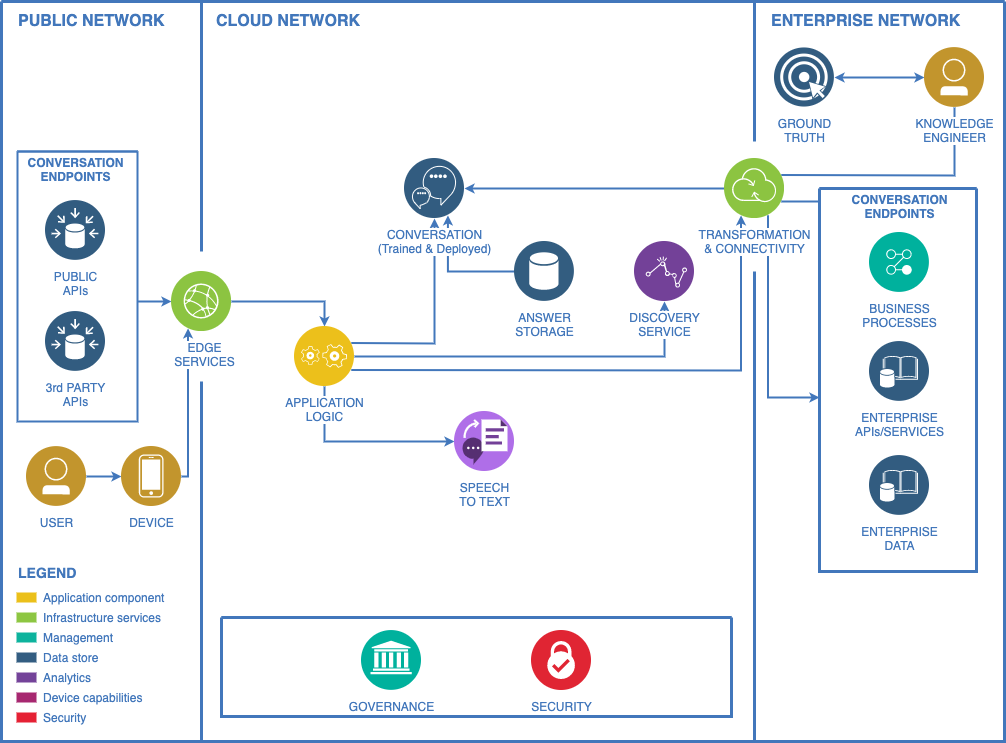

The diagram above was exported from draw.io. Its source (the exported page's mxGraphModel, read from the mxfile embedded in the PNG):
<mxGraphModel dx="1426" dy="695" grid="1" gridSize="10" guides="1" tooltips="1" connect="1" arrows="1" fold="1" page="1" pageScale="1" pageWidth="1169" pageHeight="827" background="#ffffff" math="0" shadow="0">
  <root>
    <mxCell id="0" />
    <mxCell id="1" parent="0" />
    <mxCell id="63" value="" style="swimlane;shadow=0;strokeColor=#4277BB;fillColor=#ffffff;fontColor=none;align=right;startSize=0;collapsible=0;noLabel=1;strokeWidth=3;" parent="1" vertex="1">
      <mxGeometry x="83" y="44" width="1003" height="740" as="geometry" />
    </mxCell>
    <mxCell id="205" style="edgeStyle=elbowEdgeStyle;rounded=0;elbow=vertical;html=1;labelBackgroundColor=#ffffff;startArrow=none;startFill=0;startSize=4;endArrow=classic;endFill=1;endSize=4;jettySize=auto;orthogonalLoop=1;strokeColor=#4277BB;strokeWidth=2;fontSize=12;fontColor=#4277BB;" parent="63" source="203" target="204" edge="1">
      <mxGeometry relative="1" as="geometry" />
    </mxCell>
    <mxCell id="206" style="edgeStyle=elbowEdgeStyle;rounded=0;elbow=vertical;html=1;entryX=0.25;entryY=1;labelBackgroundColor=#ffffff;startArrow=none;startFill=0;startSize=4;endArrow=classic;endFill=1;endSize=4;jettySize=auto;orthogonalLoop=1;strokeColor=#4277BB;strokeWidth=2;fontSize=12;fontColor=#4277BB;" parent="63" source="204" target="119" edge="1">
      <mxGeometry relative="1" as="geometry">
        <Array as="points">
          <mxPoint x="187" y="475" />
        </Array>
      </mxGeometry>
    </mxCell>
    <mxCell id="225" style="edgeStyle=elbowEdgeStyle;rounded=0;elbow=vertical;html=1;labelBackgroundColor=#ffffff;startArrow=none;startFill=0;startSize=4;endArrow=classic;endFill=1;endSize=4;jettySize=auto;orthogonalLoop=1;strokeColor=#4277BB;strokeWidth=2;fontSize=12;fontColor=#4277BB;" parent="63" source="119" target="207" edge="1">
      <mxGeometry relative="1" as="geometry">
        <Array as="points">
          <mxPoint x="273" y="300" />
        </Array>
      </mxGeometry>
    </mxCell>
    <mxCell id="224" style="edgeStyle=elbowEdgeStyle;rounded=0;elbow=vertical;html=1;labelBackgroundColor=#ffffff;startArrow=none;startFill=0;startSize=4;endArrow=classic;endFill=1;endSize=4;jettySize=auto;orthogonalLoop=1;strokeColor=#4277BB;strokeWidth=2;fontSize=12;fontColor=#4277BB;" parent="63" source="162" target="119" edge="1">
      <mxGeometry relative="1" as="geometry" />
    </mxCell>
    <mxCell id="226" style="edgeStyle=elbowEdgeStyle;rounded=0;elbow=vertical;html=1;labelBackgroundColor=#ffffff;startArrow=none;startFill=0;startSize=4;endArrow=classic;endFill=1;endSize=4;jettySize=auto;orthogonalLoop=1;strokeColor=#4277BB;strokeWidth=2;fontSize=12;fontColor=#4277BB;exitX=1;exitY=0.25;" parent="63" source="207" target="208" edge="1">
      <mxGeometry relative="1" as="geometry">
        <Array as="points">
          <mxPoint x="393" y="342" />
        </Array>
      </mxGeometry>
    </mxCell>
    <mxCell id="227" style="edgeStyle=elbowEdgeStyle;rounded=0;elbow=vertical;html=1;labelBackgroundColor=#ffffff;startArrow=none;startFill=0;startSize=4;endArrow=classic;endFill=1;endSize=4;jettySize=auto;orthogonalLoop=1;strokeColor=#4277BB;strokeWidth=2;fontSize=12;fontColor=#4277BB;" parent="63" source="207" target="210" edge="1">
      <mxGeometry relative="1" as="geometry">
        <Array as="points">
          <mxPoint x="493" y="355" />
        </Array>
      </mxGeometry>
    </mxCell>
    <mxCell id="237" style="edgeStyle=elbowEdgeStyle;rounded=0;elbow=vertical;html=1;labelBackgroundColor=#ffffff;startArrow=none;startFill=0;startSize=4;endArrow=classic;endFill=1;endSize=4;jettySize=auto;orthogonalLoop=1;strokeColor=#4277BB;strokeWidth=2;fontSize=12;fontColor=#4277BB;" parent="63" source="207" target="212" edge="1">
      <mxGeometry relative="1" as="geometry">
        <Array as="points">
          <mxPoint x="403" y="440" />
        </Array>
      </mxGeometry>
    </mxCell>
    <mxCell id="238" style="edgeStyle=elbowEdgeStyle;rounded=0;elbow=vertical;html=1;entryX=0.25;entryY=1;labelBackgroundColor=#ffffff;startArrow=none;startFill=0;startSize=4;endArrow=classic;endFill=1;endSize=4;jettySize=auto;orthogonalLoop=1;strokeColor=#4277BB;strokeWidth=2;fontSize=12;fontColor=#4277BB;exitX=1;exitY=0.75;" parent="63" source="207" target="211" edge="1">
      <mxGeometry relative="1" as="geometry">
        <mxPoint x="403" y="390" as="sourcePoint" />
        <Array as="points">
          <mxPoint x="553" y="369" />
        </Array>
      </mxGeometry>
    </mxCell>
    <mxCell id="228" style="edgeStyle=elbowEdgeStyle;rounded=0;elbow=vertical;html=1;entryX=0.75;entryY=1;labelBackgroundColor=#ffffff;startArrow=none;startFill=0;startSize=4;endArrow=classic;endFill=1;endSize=4;jettySize=auto;orthogonalLoop=1;strokeColor=#4277BB;strokeWidth=2;fontSize=12;fontColor=#4277BB;exitX=0;exitY=0.5;" parent="63" source="209" target="208" edge="1">
      <mxGeometry relative="1" as="geometry">
        <Array as="points">
          <mxPoint x="483" y="270" />
        </Array>
      </mxGeometry>
    </mxCell>
    <mxCell id="229" style="edgeStyle=elbowEdgeStyle;rounded=0;elbow=vertical;html=1;labelBackgroundColor=#ffffff;startArrow=none;startFill=0;startSize=4;endArrow=classic;endFill=1;endSize=4;jettySize=auto;orthogonalLoop=1;strokeColor=#4277BB;strokeWidth=2;fontSize=12;fontColor=#4277BB;" parent="63" source="211" target="208" edge="1">
      <mxGeometry relative="1" as="geometry" />
    </mxCell>
    <mxCell id="230" style="edgeStyle=elbowEdgeStyle;rounded=0;elbow=vertical;html=1;labelBackgroundColor=#ffffff;startArrow=none;startFill=0;startSize=4;endArrow=none;endFill=0;endSize=4;jettySize=auto;orthogonalLoop=1;strokeColor=#4277BB;strokeWidth=2;fontSize=12;fontColor=#4277BB;exitX=1;exitY=0.25;" parent="63" source="211" target="223" edge="1">
      <mxGeometry relative="1" as="geometry">
        <Array as="points">
          <mxPoint x="873" y="174" />
        </Array>
      </mxGeometry>
    </mxCell>
    <mxCell id="239" style="edgeStyle=elbowEdgeStyle;rounded=0;elbow=vertical;html=1;entryX=0;entryY=0.546;entryPerimeter=0;labelBackgroundColor=#ffffff;startArrow=none;startFill=0;startSize=4;endArrow=classic;endFill=1;endSize=4;jettySize=auto;orthogonalLoop=1;strokeColor=#4277BB;strokeWidth=2;fontSize=12;fontColor=#4277BB;exitX=0.75;exitY=1;" parent="63" source="211" target="215" edge="1">
      <mxGeometry relative="1" as="geometry">
        <Array as="points">
          <mxPoint x="797" y="396" />
        </Array>
      </mxGeometry>
    </mxCell>
    <mxCell id="231" style="edgeStyle=elbowEdgeStyle;rounded=0;elbow=vertical;html=1;labelBackgroundColor=#ffffff;startArrow=classic;startFill=1;startSize=4;endArrow=classic;endFill=1;endSize=4;jettySize=auto;orthogonalLoop=1;strokeColor=#4277BB;strokeWidth=2;fontSize=12;fontColor=#4277BB;" parent="63" source="223" target="222" edge="1">
      <mxGeometry relative="1" as="geometry" />
    </mxCell>
    <mxCell id="102" value="PUBLIC NETWORK" style="text;html=1;align=left;verticalAlign=middle;fontColor=#4277BB;shadow=0;dashed=0;strokeColor=none;fillColor=none;labelBackgroundColor=none;fontStyle=1;fontSize=16;spacingLeft=5;" parent="63" vertex="1">
      <mxGeometry x="10" y="10" width="170" height="20" as="geometry" />
    </mxCell>
    <mxCell id="103" value="" style="line;strokeWidth=3;direction=south;html=1;shadow=0;labelBackgroundColor=none;fillColor=none;gradientColor=none;fontSize=12;fontColor=#4277BB;align=right;strokeColor=#4277BB;" parent="63" vertex="1">
      <mxGeometry x="195" y="1" width="10" height="249" as="geometry" />
    </mxCell>
    <mxCell id="106" value="" style="line;strokeWidth=3;direction=south;html=1;shadow=0;labelBackgroundColor=none;fillColor=none;gradientColor=none;fontSize=12;fontColor=#4277BB;align=right;strokeColor=#4277BB;" parent="63" vertex="1">
      <mxGeometry x="748" width="10" height="140" as="geometry" />
    </mxCell>
    <mxCell id="107" value="CLOUD NETWORK" style="text;html=1;align=left;verticalAlign=middle;fontColor=#4277BB;shadow=0;dashed=0;strokeColor=none;fillColor=none;labelBackgroundColor=none;fontStyle=1;fontSize=16;spacingLeft=5;" parent="63" vertex="1">
      <mxGeometry x="208" y="10" width="190" height="20" as="geometry" />
    </mxCell>
    <mxCell id="108" value="ENTERPRISE NETWORK" style="text;html=1;align=left;verticalAlign=middle;fontColor=#4277BB;shadow=0;dashed=0;strokeColor=none;fillColor=none;labelBackgroundColor=none;fontStyle=1;fontSize=16;spacingLeft=5;" parent="63" vertex="1">
      <mxGeometry x="763" y="10" width="217" height="20" as="geometry" />
    </mxCell>
    <mxCell id="109" value="Application component" style="rounded=0;html=1;shadow=0;labelBackgroundColor=none;strokeColor=none;strokeWidth=2;fillColor=#EBC01A;gradientColor=none;fontSize=12;fontColor=#4277BB;align=left;labelPosition=right;verticalLabelPosition=middle;verticalAlign=middle;spacingLeft=5;" parent="63" vertex="1">
      <mxGeometry x="15" y="591" width="20" height="10" as="geometry" />
    </mxCell>
    <mxCell id="110" value="Infrastructure services" style="rounded=0;html=1;shadow=0;labelBackgroundColor=none;strokeColor=none;strokeWidth=2;fillColor=#8DC642;gradientColor=none;fontSize=12;fontColor=#4277BB;align=left;labelPosition=right;verticalLabelPosition=middle;verticalAlign=middle;spacingLeft=5;" parent="63" vertex="1">
      <mxGeometry x="15" y="611" width="20" height="10" as="geometry" />
    </mxCell>
    <mxCell id="111" value="Management" style="rounded=0;html=1;shadow=0;labelBackgroundColor=none;strokeColor=none;strokeWidth=2;fillColor=#0DB39D;gradientColor=none;fontSize=12;fontColor=#4277BB;align=left;labelPosition=right;verticalLabelPosition=middle;verticalAlign=middle;spacingLeft=5;" parent="63" vertex="1">
      <mxGeometry x="15" y="631" width="20" height="10" as="geometry" />
    </mxCell>
    <mxCell id="112" value="Data store" style="rounded=0;html=1;shadow=0;labelBackgroundColor=none;strokeColor=none;strokeWidth=2;fillColor=#335D81;gradientColor=none;fontSize=12;fontColor=#4277BB;align=left;labelPosition=right;verticalLabelPosition=middle;verticalAlign=middle;spacingLeft=5;" parent="63" vertex="1">
      <mxGeometry x="15" y="651" width="20" height="10" as="geometry" />
    </mxCell>
    <mxCell id="113" value="Analytics" style="rounded=0;html=1;shadow=0;labelBackgroundColor=none;strokeColor=none;strokeWidth=2;fillColor=#744399;gradientColor=none;fontSize=12;fontColor=#4277BB;align=left;labelPosition=right;verticalLabelPosition=middle;verticalAlign=middle;spacingLeft=5;" parent="63" vertex="1">
      <mxGeometry x="15" y="671" width="20" height="10" as="geometry" />
    </mxCell>
    <mxCell id="114" value="Device capabilities" style="rounded=0;html=1;shadow=0;labelBackgroundColor=none;strokeColor=none;strokeWidth=2;fillColor=#A72870;gradientColor=none;fontSize=12;fontColor=#4277BB;align=left;labelPosition=right;verticalLabelPosition=middle;verticalAlign=middle;spacingLeft=5;" parent="63" vertex="1">
      <mxGeometry x="15" y="691" width="20" height="10" as="geometry" />
    </mxCell>
    <mxCell id="115" value="Security" style="rounded=0;html=1;shadow=0;labelBackgroundColor=none;strokeColor=none;strokeWidth=2;fillColor=#E52134;gradientColor=none;fontSize=12;fontColor=#4277BB;align=left;labelPosition=right;verticalLabelPosition=middle;verticalAlign=middle;spacingLeft=5;" parent="63" vertex="1">
      <mxGeometry x="15" y="711" width="20" height="10" as="geometry" />
    </mxCell>
    <mxCell id="117" value="LEGEND" style="text;html=1;align=left;verticalAlign=middle;fontColor=#4277BB;shadow=0;dashed=0;strokeColor=none;fillColor=none;labelBackgroundColor=none;fontStyle=1;fontSize=14;spacingLeft=0;" parent="63" vertex="1">
      <mxGeometry x="15" y="561" width="150" height="20" as="geometry" />
    </mxCell>
    <mxCell id="119" value="EDGE&lt;div&gt;SERVICES&lt;/div&gt;" style="aspect=fixed;perimeter=ellipsePerimeter;html=1;align=center;shadow=0;image;image=img/lib/ibm/infrastructure/edge_services.svg;labelBackgroundColor=#ffffff;strokeColor=none;strokeWidth=2;fillColor=#808080;gradientColor=none;fontSize=12;fontColor=#4277BB;rounded=0;verticalAlign=top;spacingLeft=5;spacingTop=3;" parent="63" vertex="1">
      <mxGeometry x="170" y="270" width="60" height="60" as="geometry" />
    </mxCell>
    <mxCell id="174" value="" style="swimlane;shadow=0;labelBackgroundColor=#007FFF;strokeColor=#4277BB;fillColor=none;gradientColor=none;fontColor=#000000;align=right;collapsible=0;startSize=0;strokeWidth=3;" parent="63" vertex="1">
      <mxGeometry x="220" y="616" width="510" height="99" as="geometry" />
    </mxCell>
    <mxCell id="213" value="GOVERNANCE" style="aspect=fixed;perimeter=ellipsePerimeter;html=1;align=center;shadow=0;dashed=0;image;image=img/lib/ibm/management/information_governance.svg;labelBackgroundColor=#ffffff;strokeColor=#4277BB;strokeWidth=2;fillColor=none;gradientColor=none;fontSize=12;fontColor=#4277BB;spacingTop=3;" parent="174" vertex="1">
      <mxGeometry x="140" y="13" width="60" height="60" as="geometry" />
    </mxCell>
    <mxCell id="214" value="SECURITY" style="aspect=fixed;perimeter=ellipsePerimeter;html=1;align=center;shadow=0;dashed=0;image;image=img/lib/ibm/security/security_services.svg;labelBackgroundColor=#ffffff;strokeColor=#4277BB;strokeWidth=2;fillColor=none;gradientColor=none;fontSize=12;fontColor=#4277BB;spacingTop=3;" parent="174" vertex="1">
      <mxGeometry x="310" y="13" width="60" height="60" as="geometry" />
    </mxCell>
    <mxCell id="190" value="" style="line;strokeWidth=3;direction=south;html=1;shadow=0;labelBackgroundColor=none;fillColor=none;gradientColor=none;fontSize=12;fontColor=#4277BB;align=right;strokeColor=#4277BB;" parent="63" vertex="1">
      <mxGeometry x="195" y="380" width="10" height="360" as="geometry" />
    </mxCell>
    <mxCell id="200" value="" style="line;strokeWidth=3;direction=south;html=1;shadow=0;labelBackgroundColor=none;fillColor=none;gradientColor=none;fontSize=12;fontColor=#4277BB;align=right;strokeColor=#4277BB;" parent="63" vertex="1">
      <mxGeometry x="748" y="270" width="10" height="470" as="geometry" />
    </mxCell>
    <mxCell id="162" value="" style="swimlane;shadow=0;labelBackgroundColor=#007FFF;strokeColor=#4277BB;fillColor=none;gradientColor=none;fontColor=#000000;align=right;collapsible=0;startSize=0;strokeWidth=2;swimlaneFillColor=none;" parent="63" vertex="1">
      <mxGeometry x="16" y="150" width="120" height="270" as="geometry" />
    </mxCell>
    <mxCell id="201" value="PUBLIC&lt;div&gt;APIs&lt;/div&gt;" style="aspect=fixed;perimeter=ellipsePerimeter;html=1;align=center;shadow=0;dashed=0;image;image=img/lib/ibm/data/data_sources.svg;labelBackgroundColor=#ffffff;strokeColor=#4277BB;strokeWidth=2;fillColor=none;gradientColor=none;fontSize=12;fontColor=#4277BB;spacingTop=3;" parent="162" vertex="1">
      <mxGeometry x="28" y="49" width="60" height="60" as="geometry" />
    </mxCell>
    <mxCell id="202" value="3rd PARTY&lt;div&gt;APIs&lt;/div&gt;" style="aspect=fixed;perimeter=ellipsePerimeter;html=1;align=center;shadow=0;dashed=0;image;image=img/lib/ibm/data/data_sources.svg;labelBackgroundColor=#ffffff;strokeColor=#4277BB;strokeWidth=2;fillColor=none;gradientColor=none;fontSize=12;fontColor=#4277BB;spacingTop=3;" parent="162" vertex="1">
      <mxGeometry x="28" y="160" width="60" height="60" as="geometry" />
    </mxCell>
    <mxCell id="241" value="CONVERSATION&lt;div&gt;ENDPOINTS&lt;/div&gt;" style="text;html=1;align=center;verticalAlign=middle;fontColor=#4277BB;shadow=0;dashed=0;strokeColor=none;fillColor=none;labelBackgroundColor=none;fontStyle=1;fontSize=12;spacingLeft=0;strokeWidth=3;" parent="162" vertex="1">
      <mxGeometry x="-2" width="120" height="35" as="geometry" />
    </mxCell>
    <mxCell id="203" value="USER" style="aspect=fixed;perimeter=ellipsePerimeter;html=1;align=center;shadow=0;dashed=0;image;image=img/lib/ibm/users/user.svg;labelBackgroundColor=#ffffff;strokeColor=#4277BB;strokeWidth=2;fillColor=none;gradientColor=none;fontSize=12;fontColor=#4277BB;spacingTop=3;" parent="63" vertex="1">
      <mxGeometry x="25" y="445" width="60" height="60" as="geometry" />
    </mxCell>
    <mxCell id="204" value="DEVICE" style="aspect=fixed;perimeter=ellipsePerimeter;html=1;align=center;shadow=0;dashed=0;image;image=img/lib/ibm/users/device.svg;labelBackgroundColor=#ffffff;strokeColor=#4277BB;strokeWidth=2;fillColor=none;gradientColor=none;fontSize=12;fontColor=#4277BB;spacingTop=3;" parent="63" vertex="1">
      <mxGeometry x="120" y="445" width="60" height="60" as="geometry" />
    </mxCell>
    <mxCell id="207" value="APPLICATION&lt;div&gt;LOGIC&lt;/div&gt;" style="aspect=fixed;perimeter=ellipsePerimeter;html=1;align=center;shadow=0;dashed=0;image;image=img/lib/ibm/applications/application_logic.svg;labelBackgroundColor=#ffffff;strokeColor=#4277BB;strokeWidth=2;fillColor=none;gradientColor=none;fontSize=12;fontColor=#4277BB;spacingTop=3;" parent="63" vertex="1">
      <mxGeometry x="293" y="325" width="60" height="60" as="geometry" />
    </mxCell>
    <mxCell id="208" value="CONVERSATION&lt;div&gt;(Trained &amp;amp; Deployed)&lt;/div&gt;" style="aspect=fixed;perimeter=ellipsePerimeter;html=1;align=center;shadow=0;dashed=0;image;image=img/lib/ibm/data/conversation_trained_deployed.svg;labelBackgroundColor=#ffffff;strokeColor=#4277BB;strokeWidth=2;fillColor=none;gradientColor=none;fontSize=12;fontColor=#4277BB;spacingTop=3;" parent="63" vertex="1">
      <mxGeometry x="403" y="157" width="60" height="60" as="geometry" />
    </mxCell>
    <mxCell id="209" value="ANSWER&lt;div&gt;STORAGE&lt;/div&gt;" style="aspect=fixed;perimeter=ellipsePerimeter;html=1;align=center;shadow=0;dashed=0;image;image=img/lib/ibm/data/data_services.svg;labelBackgroundColor=#ffffff;strokeColor=#4277BB;strokeWidth=2;fillColor=none;gradientColor=none;fontSize=12;fontColor=#4277BB;spacingTop=3;" parent="63" vertex="1">
      <mxGeometry x="513" y="240" width="60" height="60" as="geometry" />
    </mxCell>
    <mxCell id="210" value="DISCOVERY&lt;div&gt;SERVICE&lt;/div&gt;" style="aspect=fixed;perimeter=ellipsePerimeter;html=1;align=center;shadow=0;dashed=0;image;image=img/lib/ibm/analytics/analytics.svg;labelBackgroundColor=#ffffff;strokeColor=#4277BB;strokeWidth=2;fillColor=none;gradientColor=none;fontSize=12;fontColor=#4277BB;spacingTop=3;" parent="63" vertex="1">
      <mxGeometry x="633" y="240" width="60" height="60" as="geometry" />
    </mxCell>
    <mxCell id="211" value="TRANSFORMATION&lt;div&gt;&amp;amp; CONNECTIVITY&lt;/div&gt;" style="aspect=fixed;perimeter=ellipsePerimeter;html=1;align=center;shadow=0;dashed=0;image;image=img/lib/ibm/infrastructure/transformation_connectivity.svg;labelBackgroundColor=#ffffff;strokeColor=#4277BB;strokeWidth=2;fillColor=none;gradientColor=none;fontSize=12;fontColor=#4277BB;spacingTop=3;" parent="63" vertex="1">
      <mxGeometry x="723" y="157" width="60" height="60" as="geometry" />
    </mxCell>
    <mxCell id="212" value="SPEECH&lt;div&gt;TO TEXT&lt;/div&gt;" style="aspect=fixed;perimeter=ellipsePerimeter;html=1;align=center;shadow=0;dashed=0;image;image=img/lib/ibm/miscellaneous/text_to_speech.svg;labelBackgroundColor=#ffffff;strokeColor=#4277BB;strokeWidth=2;fillColor=none;gradientColor=none;fontSize=12;fontColor=#4277BB;spacingTop=3;" parent="63" vertex="1">
      <mxGeometry x="453" y="410" width="60" height="60" as="geometry" />
    </mxCell>
    <mxCell id="240" style="edgeStyle=elbowEdgeStyle;rounded=0;elbow=vertical;html=1;entryX=1;entryY=0.75;labelBackgroundColor=#ffffff;startArrow=none;startFill=0;startSize=4;endArrow=none;endFill=0;endSize=4;jettySize=auto;orthogonalLoop=1;strokeColor=#4277BB;strokeWidth=2;fontSize=12;fontColor=#4277BB;" parent="63" source="215" target="211" edge="1">
      <mxGeometry relative="1" as="geometry" />
    </mxCell>
    <mxCell id="215" value="" style="swimlane;shadow=0;labelBackgroundColor=#007FFF;strokeColor=#4277BB;fillColor=none;gradientColor=none;fontColor=#000000;align=right;collapsible=0;startSize=0;strokeWidth=3;" parent="63" vertex="1">
      <mxGeometry x="818" y="187" width="157" height="383" as="geometry" />
    </mxCell>
    <mxCell id="216" value="CONVERSATION&lt;div&gt;ENDPOINTS&lt;/div&gt;" style="text;html=1;align=center;verticalAlign=middle;fontColor=#4277BB;shadow=0;dashed=0;strokeColor=none;fillColor=none;labelBackgroundColor=none;fontStyle=1;fontSize=12;spacingLeft=0;" parent="215" vertex="1">
      <mxGeometry x="9" width="142" height="35" as="geometry" />
    </mxCell>
    <mxCell id="219" value="BUSINESS&lt;div&gt;PROCESSES&lt;/div&gt;" style="aspect=fixed;perimeter=ellipsePerimeter;html=1;align=center;shadow=0;dashed=0;image;image=img/lib/ibm/management/process_management.svg;labelBackgroundColor=#ffffff;strokeColor=#4277BB;strokeWidth=2;fillColor=none;gradientColor=none;fontSize=12;fontColor=#4277BB;spacingTop=3;" parent="215" vertex="1">
      <mxGeometry x="50" y="44" width="60" height="60" as="geometry" />
    </mxCell>
    <mxCell id="220" value="ENTERPRISE&lt;div&gt;APIs/SERVICES&lt;/div&gt;" style="aspect=fixed;perimeter=ellipsePerimeter;html=1;align=center;shadow=0;dashed=0;image;image=img/lib/ibm/data/enterprise_data.svg;labelBackgroundColor=#ffffff;strokeColor=#4277BB;strokeWidth=2;fillColor=none;gradientColor=none;fontSize=12;fontColor=#4277BB;spacingTop=3;" parent="215" vertex="1">
      <mxGeometry x="50" y="153" width="60" height="60" as="geometry" />
    </mxCell>
    <mxCell id="221" value="ENTERPRISE&lt;div&gt;DATA&lt;/div&gt;" style="aspect=fixed;perimeter=ellipsePerimeter;html=1;align=center;shadow=0;dashed=0;image;image=img/lib/ibm/data/enterprise_data.svg;labelBackgroundColor=#ffffff;strokeColor=#4277BB;strokeWidth=2;fillColor=none;gradientColor=none;fontSize=12;fontColor=#4277BB;spacingTop=3;" parent="215" vertex="1">
      <mxGeometry x="50" y="267" width="60" height="60" as="geometry" />
    </mxCell>
    <mxCell id="222" value="GROUND&lt;div&gt;TRUTH&lt;/div&gt;" style="aspect=fixed;perimeter=ellipsePerimeter;html=1;align=center;shadow=0;dashed=0;image;image=img/lib/ibm/data/ground_truth.svg;labelBackgroundColor=#ffffff;strokeColor=#4277BB;strokeWidth=2;fillColor=none;gradientColor=none;fontSize=12;fontColor=#4277BB;spacingTop=3;" parent="63" vertex="1">
      <mxGeometry x="773" y="46" width="60" height="60" as="geometry" />
    </mxCell>
    <mxCell id="223" value="KNOWLEDGE&lt;div&gt;ENGINEER&lt;/div&gt;" style="aspect=fixed;perimeter=ellipsePerimeter;html=1;align=center;shadow=0;dashed=0;image;image=img/lib/ibm/users/user.svg;labelBackgroundColor=#ffffff;strokeColor=#4277BB;strokeWidth=2;fillColor=none;gradientColor=none;fontSize=12;fontColor=#4277BB;spacingTop=3;" parent="63" vertex="1">
      <mxGeometry x="923" y="46" width="60" height="60" as="geometry" />
    </mxCell>
  </root>
</mxGraphModel>